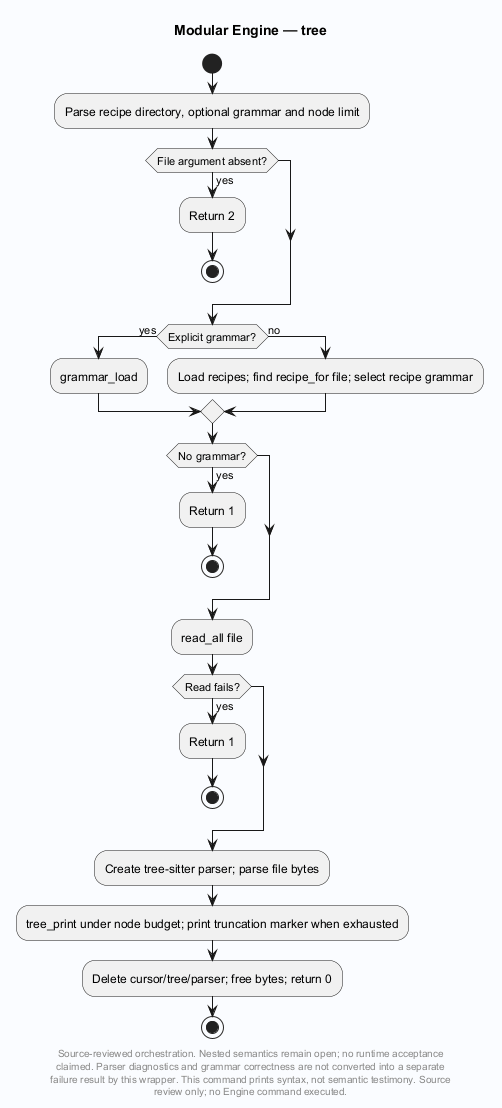

The diagram above was rendered by PlantUML. Its source (embedded in the PNG):
@startuml
' Evidence: Laplace-Engine/src/recipe.c SHA256 ac877b4e1bed41099197f5ca8f834bc0f9e6de2309f4da2f5912ca6bb15da898
skinparam backgroundColor #FAFCFF
skinparam shadowing false
skinparam defaultFontName SansSerif
title Modular Engine — tree
start

:Parse recipe directory, optional grammar and node limit;
if (File argument absent?) then (yes)
 :Return 2;
 stop
endif
if (Explicit grammar?) then (yes)
 :grammar_load;
else (no)
 :Load recipes; find recipe_for file; select recipe grammar;
endif
if (No grammar?) then (yes)
 :Return 1;
 stop
endif
:read_all file;
if (Read fails?) then (yes)
 :Return 1;
 stop
endif
:Create tree-sitter parser; parse file bytes;
:tree_print under node budget; print truncation marker when exhausted;
:Delete cursor/tree/parser; free bytes; return 0;
stop
footer
Source-reviewed orchestration. Nested semantics remain open; no runtime acceptance
claimed. Parser diagnostics and grammar correctness are not converted into a separate
failure result by this wrapper. This command prints syntax, not semantic testimony. Source
review only; no Engine command executed.
end footer

@enduml